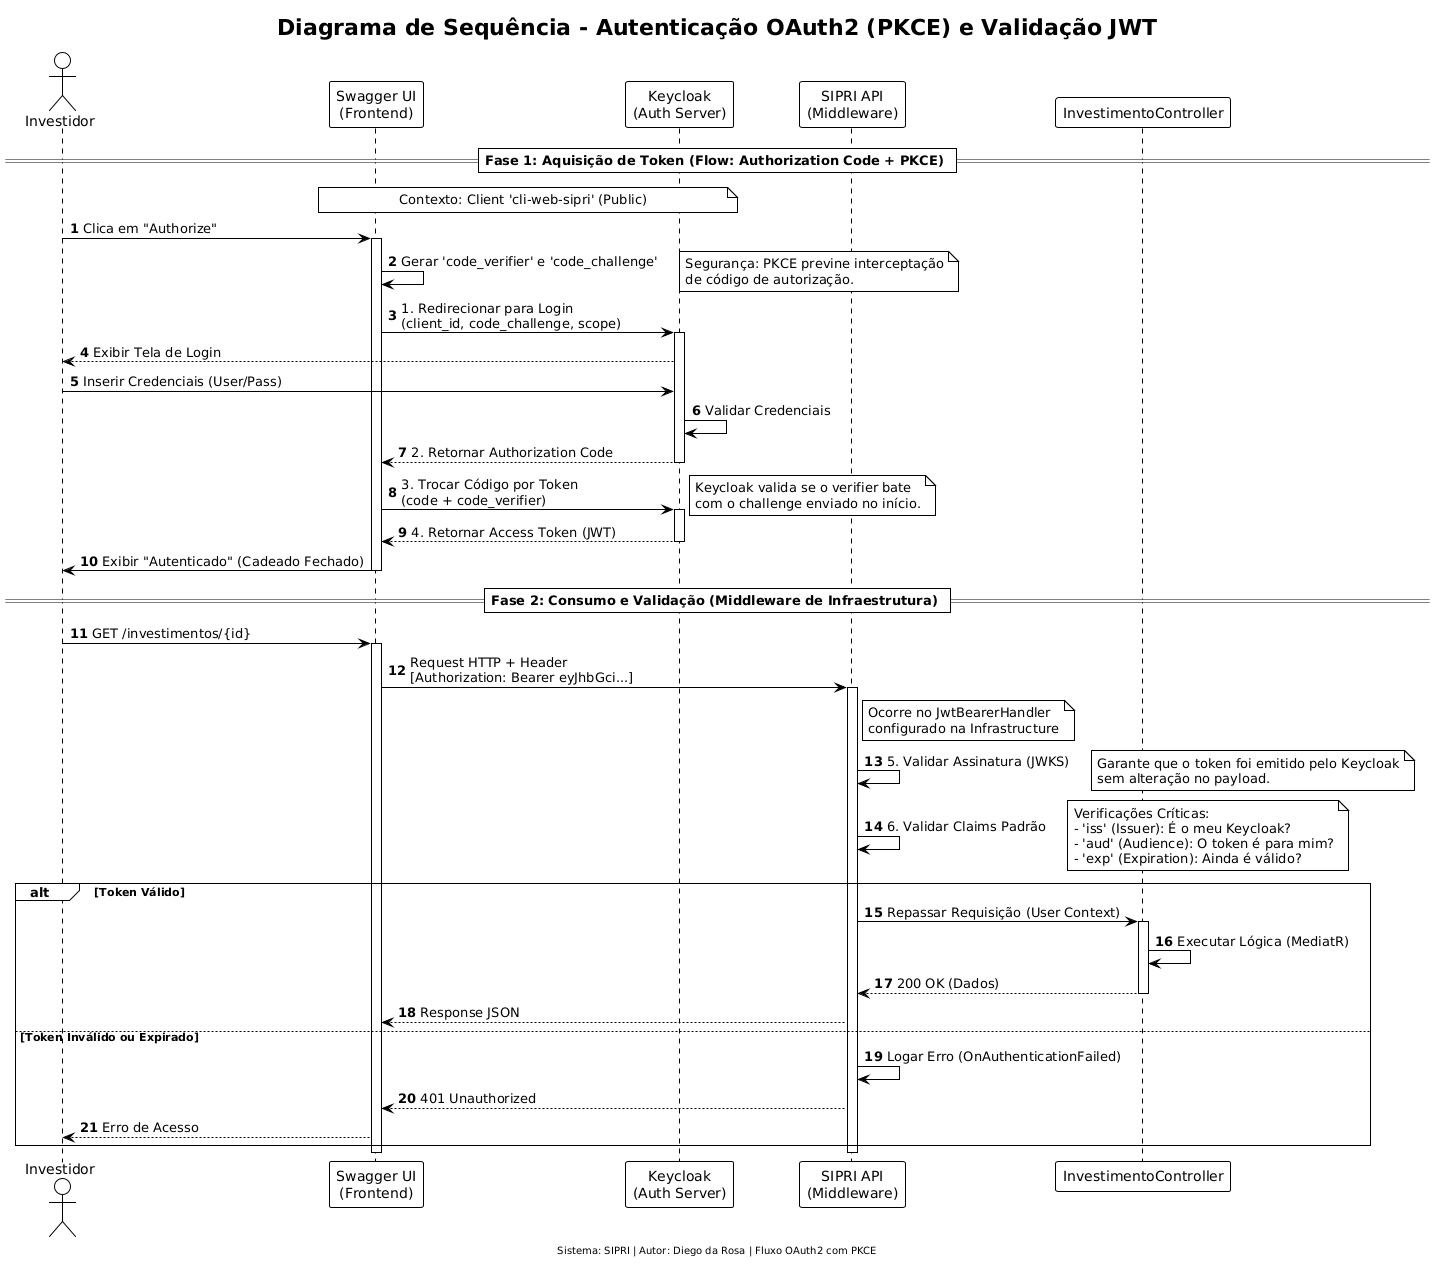

The diagram above was rendered by PlantUML. Its source (embedded in the PNG):
@startuml
!theme plain
autonumber

title Diagrama de Sequência - Autenticação OAuth2 (PKCE) e Validação JWT

actor "Investidor" as User
participant "Swagger UI\n(Frontend)" as Client
participant "Keycloak\n(Auth Server)" as IdP
participant "SIPRI API\n(Middleware)" as API
participant "InvestimentoController" as Controller

== Fase 1: Aquisição de Token (Flow: Authorization Code + PKCE) ==

note over Client, IdP: Contexto: Client 'cli-web-sipri' (Public)

User -> Client: Clica em "Authorize"
activate Client

Client -> Client: Gerar 'code_verifier' e 'code_challenge'
note right: Segurança: PKCE previne interceptação\nde código de autorização.

Client -> IdP: 1. Redirecionar para Login\n(client_id, code_challenge, scope)
activate IdP

IdP --> User: Exibir Tela de Login
User -> IdP: Inserir Credenciais (User/Pass)

IdP -> IdP: Validar Credenciais
IdP --> Client: 2. Retornar Authorization Code
deactivate IdP

Client -> IdP: 3. Trocar Código por Token\n(code + code_verifier)
activate IdP
note right: Keycloak valida se o verifier bate\ncom o challenge enviado no início.

IdP --> Client: 4. Retornar Access Token (JWT)
deactivate IdP

Client -> User: Exibir "Autenticado" (Cadeado Fechado)
deactivate Client

== Fase 2: Consumo e Validação (Middleware de Infraestrutura) ==

User -> Client: GET /investimentos/{id}
activate Client

Client -> API: Request HTTP + Header\n[Authorization: Bearer eyJhbGci...]
activate API

note right of API: Ocorre no JwtBearerHandler\nconfigurado na Infrastructure

API -> API: 5. Validar Assinatura (JWKS)
note right: Garante que o token foi emitido pelo Keycloak\nsem alteração no payload.

API -> API: 6. Validar Claims Padrão
note right
  Verificações Críticas:
  - 'iss' (Issuer): É o meu Keycloak?
  - 'aud' (Audience): O token é para mim?
  - 'exp' (Expiration): Ainda é válido?
end note

alt Token Válido
    API -> Controller: Repassar Requisição (User Context)
    activate Controller
    Controller -> Controller: Executar Lógica (MediatR)
    Controller --> API: 200 OK (Dados)
    deactivate Controller
    API --> Client: Response JSON
else Token Inválido ou Expirado
    API -> API: Logar Erro (OnAuthenticationFailed)
    API --> Client: 401 Unauthorized
    Client --> User: Erro de Acesso
end

deactivate API
deactivate Client

footer Sistema: SIPRI | Autor: Diego da Rosa | Fluxo OAuth2 com PKCE
@enduml